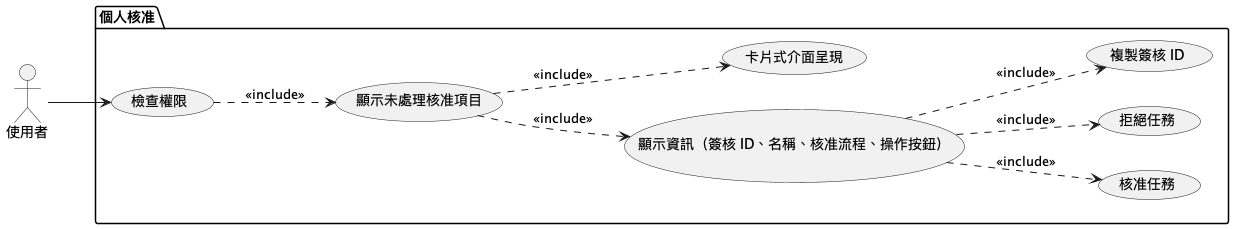

The diagram above was rendered by PlantUML. Its source (embedded in the PNG):
@startuml personal_approval

left to right direction

actor 使用者

package "個人核准" {
    usecase "檢查權限" as UC01
    usecase "顯示未處理核准項目" as UC02
    usecase "顯示資訊（簽核 ID、名稱、核准流程、操作按鈕）" as UC03
    usecase "核准任務" as UC04
    usecase "拒絕任務" as UC05
    usecase "複製簽核 ID" as UC06
    usecase "卡片式介面呈現" as UC07
}

使用者 --> UC01
UC01 .down.> UC02 : <<include>>
UC02 .down.> UC03 : <<include>>
UC03 .down.> UC04 : <<include>>
UC03 .down.> UC05 : <<include>>
UC03 .down.> UC06 : <<include>>
UC02 .down.> UC07 : <<include>>

@enduml